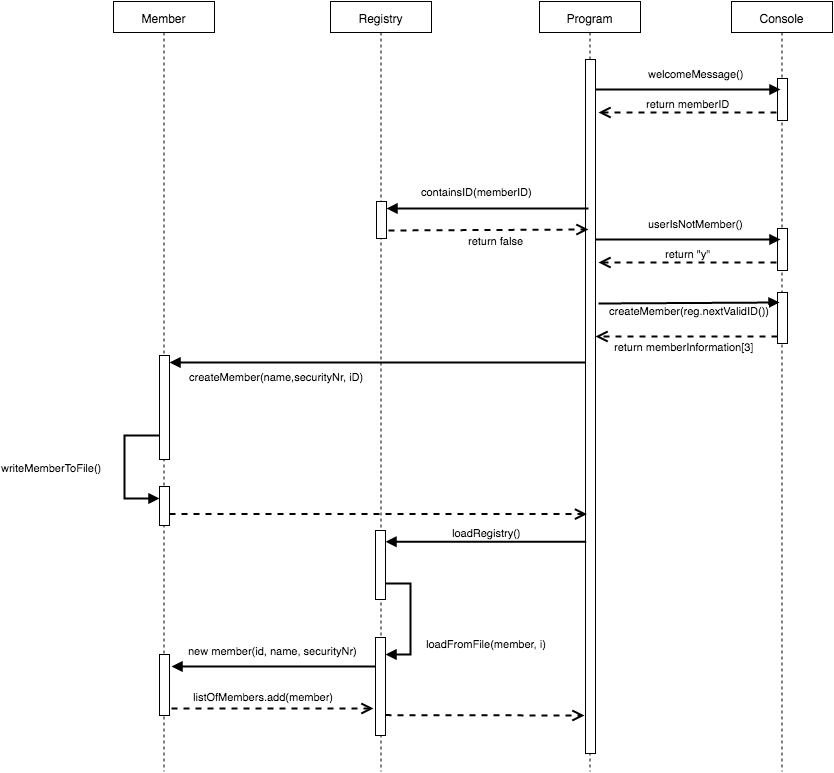

The diagram above was exported from draw.io. Its source (the exported page's mxGraphModel, read from the mxfile embedded in the PNG):
<mxGraphModel dx="989" dy="461" grid="0" gridSize="10" guides="1" tooltips="1" connect="1" arrows="1" fold="1" page="1" pageScale="1" pageWidth="1169" pageHeight="1652" background="#ffffff" math="0" shadow="0">
  <root>
    <mxCell id="0" />
    <mxCell id="1" parent="0" />
    <mxCell id="19" value="Member" style="shape=umlLifeline;perimeter=lifelinePerimeter;whiteSpace=wrap;html=1;container=1;collapsible=0;recursiveResize=0;outlineConnect=0;size=31;" parent="1" vertex="1">
      <mxGeometry x="130" y="22" width="101" height="770" as="geometry" />
    </mxCell>
    <mxCell id="30" value="" style="html=1;points=[];perimeter=orthogonalPerimeter;" parent="19" vertex="1">
      <mxGeometry x="46" y="354" width="10" height="104" as="geometry" />
    </mxCell>
    <mxCell id="39" value="" style="html=1;points=[];perimeter=orthogonalPerimeter;" parent="19" vertex="1">
      <mxGeometry x="46" y="485" width="10" height="39" as="geometry" />
    </mxCell>
    <mxCell id="40" value="writeMemberToFile()" style="edgeStyle=orthogonalEdgeStyle;html=1;align=left;spacingLeft=2;endArrow=block;rounded=0;strokeWidth=2;entryX=0;entryY=0.302;entryPerimeter=0;" parent="19" source="30" target="39" edge="1">
      <mxGeometry y="241" as="geometry">
        <mxPoint x="43" y="441" as="sourcePoint" />
        <Array as="points">
          <mxPoint x="11" y="434.0000000000001" />
          <mxPoint x="11" y="497" />
        </Array>
        <mxPoint x="27" y="605" as="targetPoint" />
        <mxPoint x="-162" y="1" as="offset" />
      </mxGeometry>
    </mxCell>
    <mxCell id="20" value="Registry" style="shape=umlLifeline;perimeter=lifelinePerimeter;whiteSpace=wrap;html=1;container=1;collapsible=0;recursiveResize=0;outlineConnect=0;size=31;" parent="1" vertex="1">
      <mxGeometry x="347" y="22" width="101" height="770" as="geometry" />
    </mxCell>
    <mxCell id="44" value="" style="html=1;points=[];perimeter=orthogonalPerimeter;" parent="20" vertex="1">
      <mxGeometry x="45" y="529" width="10" height="69" as="geometry" />
    </mxCell>
    <mxCell id="47" value="" style="html=1;points=[];perimeter=orthogonalPerimeter;" parent="20" vertex="1">
      <mxGeometry x="45" y="636" width="10" height="98" as="geometry" />
    </mxCell>
    <mxCell id="48" value="loadFromFile(member, i)" style="edgeStyle=orthogonalEdgeStyle;html=1;align=left;spacingLeft=2;endArrow=block;rounded=0;strokeWidth=2;" parent="20" edge="1">
      <mxGeometry y="241" as="geometry">
        <mxPoint x="55" y="582" as="sourcePoint" />
        <Array as="points">
          <mxPoint x="80" y="582" />
          <mxPoint x="80" y="653" />
        </Array>
        <mxPoint x="55" y="653" as="targetPoint" />
        <mxPoint x="37" y="25" as="offset" />
      </mxGeometry>
    </mxCell>
    <mxCell id="24" value="" style="html=1;points=[];perimeter=orthogonalPerimeter;" parent="20" vertex="1">
      <mxGeometry x="46" y="200" width="10" height="37" as="geometry" />
    </mxCell>
    <mxCell id="21" value="Program" style="shape=umlLifeline;perimeter=lifelinePerimeter;whiteSpace=wrap;html=1;container=1;collapsible=0;recursiveResize=0;outlineConnect=0;size=31;" parent="1" vertex="1">
      <mxGeometry x="556" y="22" width="101" height="770" as="geometry" />
    </mxCell>
    <mxCell id="22" value="" style="html=1;points=[];perimeter=orthogonalPerimeter;" parent="21" vertex="1">
      <mxGeometry x="46" y="58" width="10" height="694" as="geometry" />
    </mxCell>
    <mxCell id="25" value="containsID(memberID)" style="html=1;verticalAlign=bottom;endArrow=block;strokeWidth=2;entryX=1;entryY=0.176;entryPerimeter=0;" parent="1" edge="1" target="24">
      <mxGeometry x="0.106" y="-8" relative="1" as="geometry">
        <mxPoint x="605" y="229" as="sourcePoint" />
        <mxPoint x="410" y="228" as="targetPoint" />
        <mxPoint as="offset" />
      </mxGeometry>
    </mxCell>
    <mxCell id="26" value="return false" style="html=1;verticalAlign=bottom;endArrow=open;dashed=1;endSize=8;strokeWidth=2;exitX=1.2;exitY=0.794;exitPerimeter=0;entryX=0.3;entryY=0.245;entryPerimeter=0;" parent="1" source="24" edge="1" target="22">
      <mxGeometry x="0.0722" y="-20" relative="1" as="geometry">
        <mxPoint x="599" y="259" as="targetPoint" />
        <mxPoint as="offset" />
        <mxPoint x="416" y="255" as="sourcePoint" />
      </mxGeometry>
    </mxCell>
    <mxCell id="31" value="createMember(name,securityNr, iD)" style="html=1;verticalAlign=bottom;endArrow=block;strokeWidth=2;" parent="1" edge="1">
      <mxGeometry x="-394" y="235" as="geometry">
        <mxPoint x="602" y="383" as="sourcePoint" />
        <mxPoint x="186" y="383" as="targetPoint" />
        <mxPoint x="-101" y="23" as="offset" />
      </mxGeometry>
    </mxCell>
    <mxCell id="43" value="" style="html=1;verticalAlign=bottom;endArrow=open;dashed=1;endSize=8;exitX=1.1;exitY=0.775;strokeWidth=2;exitPerimeter=0;entryX=0.152;entryY=0.283;entryPerimeter=0;" parent="1" edge="1">
      <mxGeometry x="-394" y="235" as="geometry">
        <mxPoint x="603.5172413793102" y="534.6206896551726" as="targetPoint" />
        <mxPoint x="185.9655172413793" y="534.6206896551724" as="sourcePoint" />
        <mxPoint x="-111" y="174" as="offset" />
      </mxGeometry>
    </mxCell>
    <mxCell id="45" value="loadRegistry()" style="html=1;verticalAlign=bottom;endArrow=block;strokeWidth=2;exitX=0.083;exitY=0.628;exitPerimeter=0;" parent="1" target="44" edge="1">
      <mxGeometry relative="1" as="geometry">
        <mxPoint x="602.8275862068967" y="562.2068965517242" as="sourcePoint" />
        <mxPoint x="401" y="560" as="targetPoint" />
        <Array as="points" />
      </mxGeometry>
    </mxCell>
    <mxCell id="49" value="" style="html=1;verticalAlign=bottom;endArrow=block;strokeWidth=2;entryX=1.2;entryY=0.197;entryPerimeter=0;" parent="1" target="58" edge="1">
      <mxGeometry x="-394" y="235" as="geometry">
        <mxPoint x="392" y="687" as="sourcePoint" />
        <mxPoint x="315" y="695" as="targetPoint" />
        <mxPoint x="-111" y="-11" as="offset" />
      </mxGeometry>
    </mxCell>
    <mxCell id="51" value="" style="html=1;verticalAlign=bottom;endArrow=open;dashed=1;endSize=8;strokeWidth=2;entryX=-0.159;entryY=0.726;entryPerimeter=0;exitX=1.2;exitY=0.885;exitPerimeter=0;" parent="1" source="58" target="47" edge="1">
      <mxGeometry x="-624" y="406" as="geometry">
        <mxPoint x="390" y="706" as="targetPoint" />
        <mxPoint x="239" y="756" as="sourcePoint" />
        <mxPoint x="-111" y="174" as="offset" />
      </mxGeometry>
    </mxCell>
    <mxCell id="54" value="&lt;font style=&quot;font-size: 11px&quot;&gt;listOfMembers.add(member)&lt;/font&gt;" style="text;html=1;resizable=0;points=[];autosize=1;align=left;verticalAlign=top;spacingTop=-4;" parent="1" vertex="1">
      <mxGeometry x="208" y="708" width="150" height="14" as="geometry" />
    </mxCell>
    <mxCell id="57" value="" style="html=1;verticalAlign=bottom;endArrow=open;dashed=1;endSize=8;exitX=1.1;exitY=0.775;strokeWidth=2;exitPerimeter=0;" parent="1" edge="1">
      <mxGeometry x="-178" y="436" as="geometry">
        <mxPoint x="601" y="736" as="targetPoint" />
        <mxPoint x="401.9655172413791" y="735.6206896551726" as="sourcePoint" />
        <mxPoint x="-111" y="174" as="offset" />
      </mxGeometry>
    </mxCell>
    <mxCell id="58" value="" style="html=1;points=[];perimeter=orthogonalPerimeter;" vertex="1" parent="1">
      <mxGeometry x="176" y="675" width="10" height="61" as="geometry" />
    </mxCell>
    <mxCell id="59" value="&lt;meta http-equiv=&quot;Content-Type&quot; content=&quot;text/html;charset=UTF-8&quot;&gt;&lt;span style=&quot;color: rgb(0, 0, 0); font-family: Helvetica; font-size: 11px; font-style: normal; font-variant-ligatures: normal; font-variant-caps: normal; font-weight: normal; letter-spacing: normal; orphans: 2; text-align: center; text-indent: 0px; text-transform: none; white-space: nowrap; widows: 2; word-spacing: 0px; -webkit-text-stroke-width: 0px; background-color: rgb(255, 255, 255); display: inline !important; float: none;&quot;&gt;new member(id, name, securityNr)&lt;/span&gt;" style="text;html=1;" vertex="1" parent="1">
      <mxGeometry x="203" y="658" width="189" height="29" as="geometry" />
    </mxCell>
    <mxCell id="62" value="Console" style="shape=umlLifeline;perimeter=lifelinePerimeter;whiteSpace=wrap;html=1;container=1;collapsible=0;recursiveResize=0;outlineConnect=0;size=31;" vertex="1" parent="1">
      <mxGeometry x="748" y="22" width="101" height="770" as="geometry" />
    </mxCell>
    <mxCell id="63" value="" style="html=1;points=[];perimeter=orthogonalPerimeter;" vertex="1" parent="62">
      <mxGeometry x="46" y="227" width="10" height="42" as="geometry" />
    </mxCell>
    <mxCell id="67" value="" style="html=1;points=[];perimeter=orthogonalPerimeter;" vertex="1" parent="62">
      <mxGeometry x="46" y="291" width="10" height="51" as="geometry" />
    </mxCell>
    <mxCell id="77" value="" style="html=1;points=[];perimeter=orthogonalPerimeter;" vertex="1" parent="62">
      <mxGeometry x="46" y="77" width="10" height="42" as="geometry" />
    </mxCell>
    <mxCell id="78" value="welcomeMessage()" style="html=1;verticalAlign=bottom;endArrow=block;strokeWidth=2;entryX=0.3;entryY=0.262;entryPerimeter=0;" edge="1" target="77" parent="62">
      <mxGeometry x="-748" y="-31" as="geometry">
        <mxPoint x="-136" y="88" as="sourcePoint" />
        <mxPoint x="44" y="86" as="targetPoint" />
        <mxPoint x="8" y="-7" as="offset" />
      </mxGeometry>
    </mxCell>
    <mxCell id="79" value="return memberID" style="html=1;verticalAlign=bottom;endArrow=open;dashed=1;endSize=8;strokeWidth=2;exitX=-0.1;exitY=0.8;exitPerimeter=0;entryX=1.3;entryY=0.293;entryPerimeter=0;" edge="1" source="77" parent="62">
      <mxGeometry x="-748" y="-31" as="geometry">
        <mxPoint x="-133" y="111" as="targetPoint" />
        <mxPoint as="offset" />
        <mxPoint x="56" y="127" as="sourcePoint" />
      </mxGeometry>
    </mxCell>
    <mxCell id="68" value="userIsNotMember()" style="html=1;verticalAlign=bottom;endArrow=block;strokeWidth=2;entryX=0.3;entryY=0.262;entryPerimeter=0;" edge="1" parent="1" source="22" target="63">
      <mxGeometry y="141" as="geometry">
        <mxPoint x="612" y="273" as="sourcePoint" />
        <mxPoint x="792" y="258" as="targetPoint" />
        <mxPoint x="8" y="-7" as="offset" />
      </mxGeometry>
    </mxCell>
    <mxCell id="71" value="return &quot;y&quot;" style="html=1;verticalAlign=bottom;endArrow=open;dashed=1;endSize=8;strokeWidth=2;exitX=-0.1;exitY=0.8;exitPerimeter=0;entryX=1.3;entryY=0.293;entryPerimeter=0;" edge="1" parent="1" source="63" target="22">
      <mxGeometry y="141" as="geometry">
        <mxPoint x="663" y="308" as="targetPoint" />
        <mxPoint as="offset" />
        <mxPoint x="804" y="299" as="sourcePoint" />
      </mxGeometry>
    </mxCell>
    <mxCell id="73" value="createMember(reg.nextValidID())" style="html=1;verticalAlign=bottom;endArrow=block;strokeWidth=2;entryX=0.2;entryY=0.2;entryPerimeter=0;exitX=1.3;exitY=0.352;exitPerimeter=0;" edge="1" parent="1" source="22" target="67">
      <mxGeometry y="141" as="geometry">
        <mxPoint x="615" y="326" as="sourcePoint" />
        <mxPoint x="790" y="326" as="targetPoint" />
        <mxPoint y="16" as="offset" />
      </mxGeometry>
    </mxCell>
    <mxCell id="74" value="return memberInformation[3]" style="html=1;verticalAlign=bottom;endArrow=open;dashed=1;endSize=8;strokeWidth=2;exitX=0;exitY=0.857;exitPerimeter=0;" edge="1" source="67" parent="1" target="22">
      <mxGeometry y="141" as="geometry">
        <mxPoint x="658" y="372" as="targetPoint" />
        <mxPoint x="-3" y="19" as="offset" />
        <mxPoint x="814" y="309" as="sourcePoint" />
        <Array as="points" />
      </mxGeometry>
    </mxCell>
  </root>
</mxGraphModel>